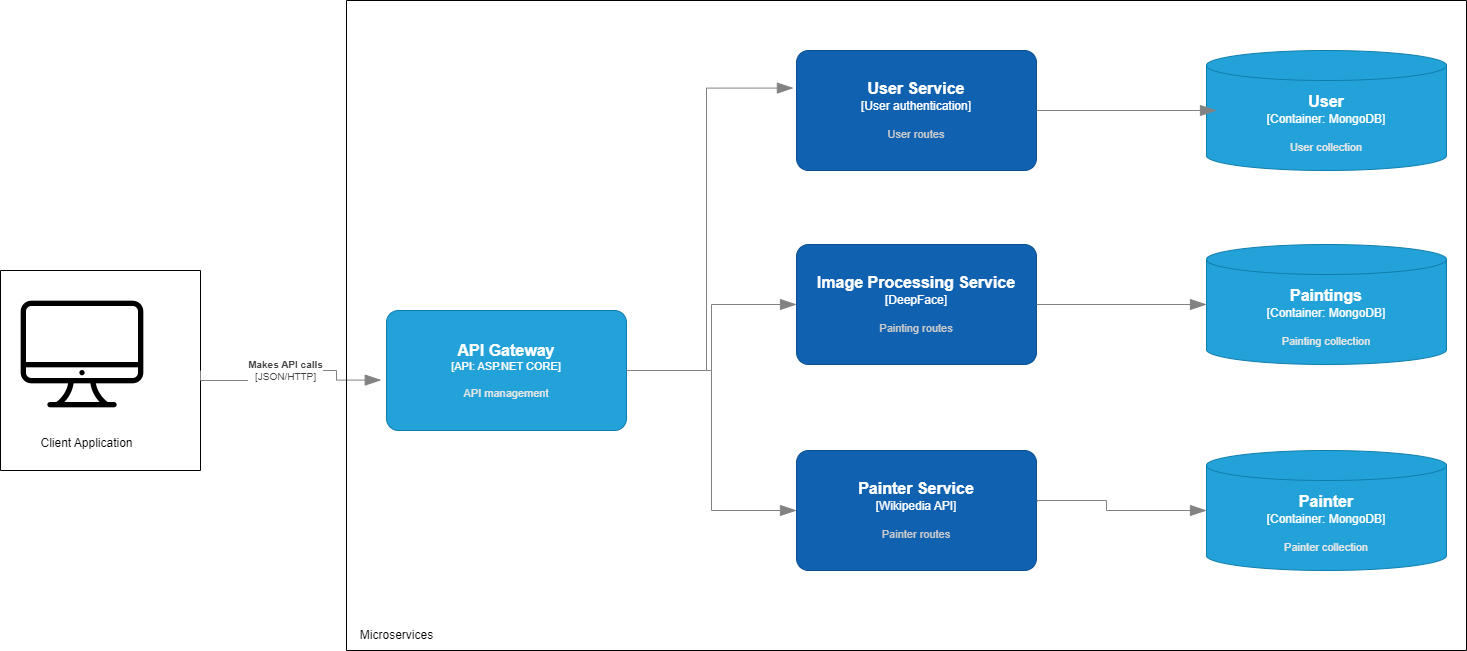

The diagram above was exported from draw.io. Its source (the exported page's mxGraphModel, read from the mxfile embedded in the PNG):
<mxGraphModel dx="1290" dy="534" grid="1" gridSize="10" guides="1" tooltips="1" connect="1" arrows="1" fold="1" page="1" pageScale="1" pageWidth="1169" pageHeight="827" math="0" shadow="0">
  <root>
    <mxCell id="0" />
    <mxCell id="1" parent="0" />
    <mxCell id="o-W2fHy6M88zUhUeW1eL-3" value="" style="swimlane;startSize=0;" vertex="1" parent="1">
      <mxGeometry x="14" y="370" width="200" height="200" as="geometry" />
    </mxCell>
    <mxCell id="PON5YmhSUKAic3_eungy-2" value="" style="shape=image;html=1;verticalAlign=top;verticalLabelPosition=bottom;labelBackgroundColor=#ffffff;imageAspect=0;aspect=fixed;image=https://cdn4.iconfinder.com/data/icons/48-bubbles/48/29.Mac-128.png" vertex="1" parent="o-W2fHy6M88zUhUeW1eL-3">
      <mxGeometry x="18" y="20" width="128" height="128" as="geometry" />
    </mxCell>
    <mxCell id="o-W2fHy6M88zUhUeW1eL-4" value="Client Application" style="text;html=1;align=center;verticalAlign=middle;resizable=0;points=[];autosize=1;strokeColor=none;fillColor=none;" vertex="1" parent="1">
      <mxGeometry x="40" y="528" width="120" height="30" as="geometry" />
    </mxCell>
    <object placeholders="1" c4Name="API Gateway" c4Type="API" c4Technology="ASP.NET CORE" c4Description="API management" label="&lt;font style=&quot;font-size: 16px&quot;&gt;&lt;b&gt;%c4Name%&lt;/b&gt;&lt;/font&gt;&lt;div&gt;[%c4Type%: %c4Technology%]&lt;/div&gt;&lt;br&gt;&lt;div&gt;&lt;font style=&quot;font-size: 11px&quot;&gt;&lt;font color=&quot;#E6E6E6&quot;&gt;%c4Description%&lt;/font&gt;&lt;/div&gt;" id="9uhpwF2liy5pxePaCRDf-1">
      <mxCell style="rounded=1;whiteSpace=wrap;html=1;fontSize=11;labelBackgroundColor=none;fillColor=#23A2D9;fontColor=#ffffff;align=center;arcSize=10;strokeColor=#0E7DAD;metaEdit=1;resizable=0;points=[[0.25,0,0],[0.5,0,0],[0.75,0,0],[1,0.25,0],[1,0.5,0],[1,0.75,0],[0.75,1,0],[0.5,1,0],[0.25,1,0],[0,0.75,0],[0,0.5,0],[0,0.25,0]];" vertex="1" parent="1">
        <mxGeometry x="400" y="410" width="240" height="120" as="geometry" />
      </mxCell>
    </object>
    <object placeholders="1" c4Type="Relationship" c4Technology="JSON/HTTP" c4Description="Makes API calls" label="&lt;div style=&quot;text-align: left&quot;&gt;&lt;div style=&quot;text-align: center&quot;&gt;&lt;b&gt;%c4Description%&lt;/b&gt;&lt;/div&gt;&lt;div style=&quot;text-align: center&quot;&gt;[%c4Technology%]&lt;/div&gt;&lt;/div&gt;" id="9uhpwF2liy5pxePaCRDf-4">
      <mxCell style="endArrow=blockThin;html=1;fontSize=10;fontColor=#404040;strokeWidth=1;endFill=1;strokeColor=#828282;elbow=vertical;metaEdit=1;endSize=14;startSize=14;jumpStyle=arc;jumpSize=16;rounded=0;edgeStyle=orthogonalEdgeStyle;entryX=-0.022;entryY=0.58;entryDx=0;entryDy=0;entryPerimeter=0;exitX=1;exitY=0.5;exitDx=0;exitDy=0;" edge="1" parent="1" source="o-W2fHy6M88zUhUeW1eL-3" target="9uhpwF2liy5pxePaCRDf-1">
        <mxGeometry width="240" relative="1" as="geometry">
          <mxPoint x="120" y="480" as="sourcePoint" />
          <mxPoint x="360" y="480" as="targetPoint" />
          <Array as="points">
            <mxPoint x="214" y="480" />
            <mxPoint x="280" y="480" />
            <mxPoint x="280" y="470" />
            <mxPoint x="350" y="470" />
            <mxPoint x="350" y="480" />
          </Array>
        </mxGeometry>
      </mxCell>
    </object>
    <mxCell id="9uhpwF2liy5pxePaCRDf-8" value="" style="swimlane;startSize=0;" vertex="1" parent="1">
      <mxGeometry x="360" y="100" width="1120" height="650" as="geometry" />
    </mxCell>
    <object c4Name="User Service" c4Type="User authentication" c4Description="User routes" label="&lt;font style=&quot;font-size: 16px&quot;&gt;&lt;b&gt;%c4Name%&lt;/b&gt;&lt;/font&gt;&lt;div&gt;[%c4Type%]&lt;/div&gt;&lt;br&gt;&lt;div&gt;&lt;font style=&quot;font-size: 11px&quot;&gt;&lt;font color=&quot;#cccccc&quot;&gt;%c4Description%&lt;/font&gt;&lt;/div&gt;" placeholders="1" id="PON5YmhSUKAic3_eungy-3">
      <mxCell style="rounded=1;whiteSpace=wrap;html=1;labelBackgroundColor=none;fillColor=#1061B0;fontColor=#ffffff;align=center;arcSize=10;strokeColor=#0D5091;metaEdit=1;resizable=0;points=[[0.25,0,0],[0.5,0,0],[0.75,0,0],[1,0.25,0],[1,0.5,0],[1,0.75,0],[0.75,1,0],[0.5,1,0],[0.25,1,0],[0,0.75,0],[0,0.5,0],[0,0.25,0]];" vertex="1" parent="9uhpwF2liy5pxePaCRDf-8">
        <mxGeometry x="450" y="50" width="240" height="120" as="geometry" />
      </mxCell>
    </object>
    <object placeholders="1" c4Name="Image Processing Service" c4Type="DeepFace" c4Description="Painting routes" label="&lt;font style=&quot;font-size: 16px&quot;&gt;&lt;b&gt;%c4Name%&lt;/b&gt;&lt;/font&gt;&lt;div&gt;[%c4Type%]&lt;/div&gt;&lt;br&gt;&lt;div&gt;&lt;font style=&quot;font-size: 11px&quot;&gt;&lt;font color=&quot;#cccccc&quot;&gt;%c4Description%&lt;/font&gt;&lt;/div&gt;" id="QqChOpcMNn8qRi9YDvMU-1">
      <mxCell style="rounded=1;whiteSpace=wrap;html=1;labelBackgroundColor=none;fillColor=#1061B0;fontColor=#ffffff;align=center;arcSize=10;strokeColor=#0D5091;metaEdit=1;resizable=0;points=[[0.25,0,0],[0.5,0,0],[0.75,0,0],[1,0.25,0],[1,0.5,0],[1,0.75,0],[0.75,1,0],[0.5,1,0],[0.25,1,0],[0,0.75,0],[0,0.5,0],[0,0.25,0]];" vertex="1" parent="9uhpwF2liy5pxePaCRDf-8">
        <mxGeometry x="450" y="244" width="240" height="120" as="geometry" />
      </mxCell>
    </object>
    <object placeholders="1" c4Name="Painter Service" c4Type="Wikipedia API" c4Description="Painter routes" label="&lt;font style=&quot;font-size: 16px&quot;&gt;&lt;b&gt;%c4Name%&lt;/b&gt;&lt;/font&gt;&lt;div&gt;[%c4Type%]&lt;/div&gt;&lt;br&gt;&lt;div&gt;&lt;font style=&quot;font-size: 11px&quot;&gt;&lt;font color=&quot;#cccccc&quot;&gt;%c4Description%&lt;/font&gt;&lt;/div&gt;" id="QqChOpcMNn8qRi9YDvMU-5">
      <mxCell style="rounded=1;whiteSpace=wrap;html=1;labelBackgroundColor=none;fillColor=#1061B0;fontColor=#ffffff;align=center;arcSize=10;strokeColor=#0D5091;metaEdit=1;resizable=0;points=[[0.25,0,0],[0.5,0,0],[0.75,0,0],[1,0.25,0],[1,0.5,0],[1,0.75,0],[0.75,1,0],[0.5,1,0],[0.25,1,0],[0,0.75,0],[0,0.5,0],[0,0.25,0]];" vertex="1" parent="9uhpwF2liy5pxePaCRDf-8">
        <mxGeometry x="450" y="450" width="240" height="120" as="geometry" />
      </mxCell>
    </object>
    <object placeholders="1" c4Type="Paintings" c4Container="Container" c4Technology="MongoDB" c4Description="Painting collection" label="&lt;font style=&quot;font-size: 16px&quot;&gt;&lt;b&gt;%c4Type%&lt;/b&gt;&lt;/font&gt;&lt;div&gt;[%c4Container%:&amp;nbsp;%c4Technology%]&lt;/div&gt;&lt;br&gt;&lt;div&gt;&lt;font style=&quot;font-size: 11px&quot;&gt;&lt;font color=&quot;#E6E6E6&quot;&gt;%c4Description%&lt;/font&gt;&lt;/div&gt;" id="NHHpSS1FfsPiUGgKtNAL-1">
      <mxCell style="shape=cylinder3;size=15;whiteSpace=wrap;html=1;boundedLbl=1;rounded=0;labelBackgroundColor=none;fillColor=#23A2D9;fontSize=12;fontColor=#ffffff;align=center;strokeColor=#0E7DAD;metaEdit=1;points=[[0.5,0,0],[1,0.25,0],[1,0.5,0],[1,0.75,0],[0.5,1,0],[0,0.75,0],[0,0.5,0],[0,0.25,0]];resizable=0;" vertex="1" parent="9uhpwF2liy5pxePaCRDf-8">
        <mxGeometry x="860" y="244" width="240" height="120" as="geometry" />
      </mxCell>
    </object>
    <object placeholders="1" c4Type="User" c4Container="Container" c4Technology="MongoDB" c4Description="User collection" label="&lt;font style=&quot;font-size: 16px&quot;&gt;&lt;b&gt;%c4Type%&lt;/b&gt;&lt;/font&gt;&lt;div&gt;[%c4Container%:&amp;nbsp;%c4Technology%]&lt;/div&gt;&lt;br&gt;&lt;div&gt;&lt;font style=&quot;font-size: 11px&quot;&gt;&lt;font color=&quot;#E6E6E6&quot;&gt;%c4Description%&lt;/font&gt;&lt;/div&gt;" id="P-tfbVTJPzKTuUItXC-r-1">
      <mxCell style="shape=cylinder3;size=15;whiteSpace=wrap;html=1;boundedLbl=1;rounded=0;labelBackgroundColor=none;fillColor=#23A2D9;fontSize=12;fontColor=#ffffff;align=center;strokeColor=#0E7DAD;metaEdit=1;points=[[0.5,0,0],[1,0.25,0],[1,0.5,0],[1,0.75,0],[0.5,1,0],[0,0.75,0],[0,0.5,0],[0,0.25,0]];resizable=0;" vertex="1" parent="9uhpwF2liy5pxePaCRDf-8">
        <mxGeometry x="860" y="50" width="240" height="120" as="geometry" />
      </mxCell>
    </object>
    <object placeholders="1" c4Type="Painter " c4Container="Container" c4Technology="MongoDB" c4Description="Painter collection" label="&lt;font style=&quot;font-size: 16px&quot;&gt;&lt;b&gt;%c4Type%&lt;/b&gt;&lt;/font&gt;&lt;div&gt;[%c4Container%:&amp;nbsp;%c4Technology%]&lt;/div&gt;&lt;br&gt;&lt;div&gt;&lt;font style=&quot;font-size: 11px&quot;&gt;&lt;font color=&quot;#E6E6E6&quot;&gt;%c4Description%&lt;/font&gt;&lt;/div&gt;" id="UVedyAn-OQTtr8mpOujG-1">
      <mxCell style="shape=cylinder3;size=15;whiteSpace=wrap;html=1;boundedLbl=1;rounded=0;labelBackgroundColor=none;fillColor=#23A2D9;fontSize=12;fontColor=#ffffff;align=center;strokeColor=#0E7DAD;metaEdit=1;points=[[0.5,0,0],[1,0.25,0],[1,0.5,0],[1,0.75,0],[0.5,1,0],[0,0.75,0],[0,0.5,0],[0,0.25,0]];resizable=0;" vertex="1" parent="9uhpwF2liy5pxePaCRDf-8">
        <mxGeometry x="860" y="450" width="240" height="120" as="geometry" />
      </mxCell>
    </object>
    <mxCell id="UVedyAn-OQTtr8mpOujG-6" value="Microservices" style="text;html=1;align=center;verticalAlign=middle;resizable=0;points=[];autosize=1;strokeColor=none;fillColor=none;" vertex="1" parent="9uhpwF2liy5pxePaCRDf-8">
      <mxGeometry y="620" width="100" height="30" as="geometry" />
    </mxCell>
    <object placeholders="1" c4Type="Relationship" id="UVedyAn-OQTtr8mpOujG-7">
      <mxCell style="endArrow=blockThin;html=1;fontSize=10;fontColor=#404040;strokeWidth=1;endFill=1;strokeColor=#828282;elbow=vertical;metaEdit=1;endSize=14;startSize=14;jumpStyle=arc;jumpSize=16;rounded=0;edgeStyle=orthogonalEdgeStyle;entryX=0;entryY=0.5;entryDx=0;entryDy=0;entryPerimeter=0;exitX=1.003;exitY=0.427;exitDx=0;exitDy=0;exitPerimeter=0;" edge="1" parent="9uhpwF2liy5pxePaCRDf-8" source="QqChOpcMNn8qRi9YDvMU-5" target="UVedyAn-OQTtr8mpOujG-1">
        <mxGeometry width="240" relative="1" as="geometry">
          <mxPoint x="750" y="500" as="sourcePoint" />
          <mxPoint x="831.1999999999998" y="450.00000000000006" as="targetPoint" />
          <Array as="points">
            <mxPoint x="691" y="500" />
            <mxPoint x="760" y="500" />
            <mxPoint x="760" y="510" />
          </Array>
        </mxGeometry>
      </mxCell>
    </object>
    <object placeholders="1" c4Type="Relationship" id="UVedyAn-OQTtr8mpOujG-12">
      <mxCell style="endArrow=blockThin;html=1;fontSize=10;fontColor=#404040;strokeWidth=1;endFill=1;strokeColor=#828282;elbow=vertical;metaEdit=1;endSize=14;startSize=14;jumpStyle=arc;jumpSize=16;rounded=0;edgeStyle=orthogonalEdgeStyle;exitX=1;exitY=0.5;exitDx=0;exitDy=0;exitPerimeter=0;entryX=0;entryY=0.5;entryDx=0;entryDy=0;entryPerimeter=0;" edge="1" parent="9uhpwF2liy5pxePaCRDf-8" source="QqChOpcMNn8qRi9YDvMU-1" target="NHHpSS1FfsPiUGgKtNAL-1">
        <mxGeometry width="240" relative="1" as="geometry">
          <mxPoint x="710" y="320" as="sourcePoint" />
          <mxPoint x="950" y="320" as="targetPoint" />
        </mxGeometry>
      </mxCell>
    </object>
    <object placeholders="1" c4Type="Relationship" id="UVedyAn-OQTtr8mpOujG-8">
      <mxCell style="endArrow=blockThin;html=1;fontSize=10;fontColor=#404040;strokeWidth=1;endFill=1;strokeColor=#828282;elbow=vertical;metaEdit=1;endSize=14;startSize=14;jumpStyle=arc;jumpSize=16;rounded=0;edgeStyle=orthogonalEdgeStyle;exitX=1;exitY=0.5;exitDx=0;exitDy=0;exitPerimeter=0;entryX=0;entryY=0.5;entryDx=0;entryDy=0;entryPerimeter=0;" edge="1" parent="1" source="9uhpwF2liy5pxePaCRDf-1" target="QqChOpcMNn8qRi9YDvMU-5">
        <mxGeometry width="240" relative="1" as="geometry">
          <mxPoint x="750" y="380" as="sourcePoint" />
          <mxPoint x="990" y="380" as="targetPoint" />
        </mxGeometry>
      </mxCell>
    </object>
    <object placeholders="1" c4Type="Relationship" id="UVedyAn-OQTtr8mpOujG-9">
      <mxCell style="endArrow=blockThin;html=1;fontSize=10;fontColor=#404040;strokeWidth=1;endFill=1;strokeColor=#828282;elbow=vertical;metaEdit=1;endSize=14;startSize=14;jumpStyle=arc;jumpSize=16;rounded=0;edgeStyle=orthogonalEdgeStyle;exitX=1;exitY=0.5;exitDx=0;exitDy=0;exitPerimeter=0;" edge="1" parent="1" source="9uhpwF2liy5pxePaCRDf-1" target="QqChOpcMNn8qRi9YDvMU-1">
        <mxGeometry width="240" relative="1" as="geometry">
          <mxPoint x="750" y="420" as="sourcePoint" />
          <mxPoint x="990" y="420" as="targetPoint" />
        </mxGeometry>
      </mxCell>
    </object>
    <object placeholders="1" c4Type="Relationship" id="UVedyAn-OQTtr8mpOujG-10">
      <mxCell style="endArrow=blockThin;html=1;fontSize=10;fontColor=#404040;strokeWidth=1;endFill=1;strokeColor=#828282;elbow=vertical;metaEdit=1;endSize=14;startSize=14;jumpStyle=arc;jumpSize=16;rounded=0;edgeStyle=orthogonalEdgeStyle;exitX=1;exitY=0.5;exitDx=0;exitDy=0;exitPerimeter=0;entryX=-0.013;entryY=0.313;entryDx=0;entryDy=0;entryPerimeter=0;" edge="1" parent="1" source="9uhpwF2liy5pxePaCRDf-1" target="PON5YmhSUKAic3_eungy-3">
        <mxGeometry width="240" relative="1" as="geometry">
          <mxPoint x="750" y="420" as="sourcePoint" />
          <mxPoint x="990" y="420" as="targetPoint" />
          <Array as="points">
            <mxPoint x="720" y="470" />
            <mxPoint x="720" y="188" />
          </Array>
        </mxGeometry>
      </mxCell>
    </object>
    <object placeholders="1" c4Type="Relationship" id="UVedyAn-OQTtr8mpOujG-11">
      <mxCell style="endArrow=blockThin;html=1;fontSize=10;fontColor=#404040;strokeWidth=1;endFill=1;strokeColor=#828282;elbow=vertical;metaEdit=1;endSize=14;startSize=14;jumpStyle=arc;jumpSize=16;rounded=0;edgeStyle=orthogonalEdgeStyle;exitX=1;exitY=0.5;exitDx=0;exitDy=0;exitPerimeter=0;" edge="1" parent="1" source="PON5YmhSUKAic3_eungy-3">
        <mxGeometry width="240" relative="1" as="geometry">
          <mxPoint x="1070" y="320" as="sourcePoint" />
          <mxPoint x="1230" y="210" as="targetPoint" />
        </mxGeometry>
      </mxCell>
    </object>
  </root>
</mxGraphModel>